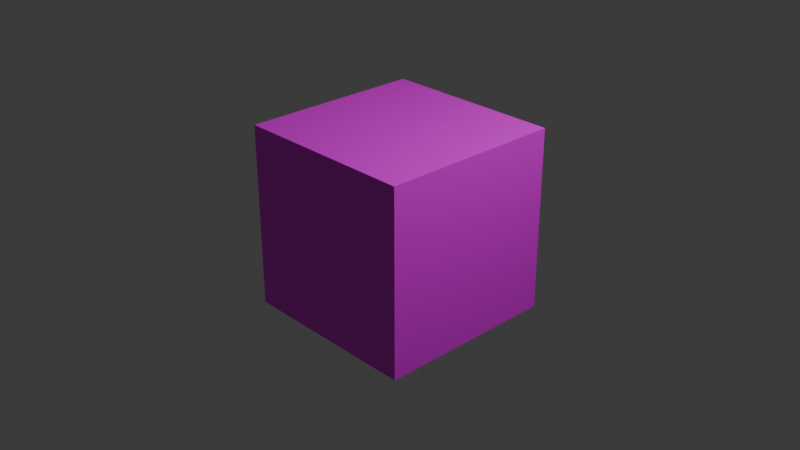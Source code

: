 # Source: Human_Dominated_131225.blend  (saved by Blender 4.4.32; exported with 4.5.12 LTS)
import bpy
from mathutils import Matrix  # noqa: F401  (used for matrix-valued properties, if any)

bpy.ops.wm.read_factory_settings(use_empty=True)
scene = bpy.context.scene
scene.name = 'Scene'

# ---- collections
col_collection = bpy.data.collections.new('Collection'); scene.collection.children.link(col_collection)

# ---- images (referenced by path relative to the original .blend; pixels are not part of the script)
import os
ASSET_DIR = os.environ.get("B2B_ASSET_DIR", "")  # directory of the original .blend (textures are referenced by path, not embedded)
HERE = os.path.dirname(os.path.abspath(__file__))  # packed textures are extracted next to this script under _unpacked/

def load_image(name, relpath, width, height, colorspace="sRGB"):
    """Load a texture the original file referenced (path relative to the .blend, or extracted next to this script)."""
    p = next((c for c in (os.path.join(HERE, relpath), os.path.join(ASSET_DIR, relpath)) if relpath and os.path.exists(c)), "")
    if p:
        img = bpy.data.images.load(p, check_existing=True)
        img.name = name
    else:  # same state as the original file: an image datablock whose file is absent (Cycles renders it pink)
        img = bpy.data.images.new(name, width, height)
        img.source = "FILE"
        img.filepath = "//" + (relpath or name)
    img.colorspace_settings.name = colorspace
    return img
img_1_png = load_image('1.png', '1.png', 1024, 1024, 'sRGB')

# ---- materials (node trees are filled in below, after node groups)
mat_material_002 = bpy.data.materials.new('Material.002')
mat_material_003 = bpy.data.materials.new('Material.003')

# ---- material node trees
mat_material_002.use_nodes = True; mat_material_002.node_tree.nodes.clear()
_N = mat_material_002.node_tree.nodes; _L = mat_material_002.node_tree.links
n0 = _N.new('ShaderNodeBsdfPrincipled'); n0.name = 'Principled BSDF'; n0.location = (10, 300)
n1 = _N.new('ShaderNodeOutputMaterial'); n1.name = 'Material Output'; n1.location = (300, 300)
n2 = _N.new('ShaderNodeTexImage'); n2.name = 'Image Texture'; n2.location = (-280, 269)
n2.image = img_1_png
_L.new(n0.outputs[0], n1.inputs[0])
_L.new(n2.outputs[0], n0.inputs[0])
n1.is_active_output = True
mat_material_003.use_nodes = True; mat_material_003.node_tree.nodes.clear()
_N = mat_material_003.node_tree.nodes; _L = mat_material_003.node_tree.links
n0 = _N.new('ShaderNodeBsdfPrincipled'); n0.name = 'Principled BSDF'; n0.location = (10, 300)
n0.inputs[2].default_value = 1.0
n0.inputs[20].default_value = 0.0
n1 = _N.new('ShaderNodeOutputMaterial'); n1.name = 'Material Output'; n1.location = (300, 300)
n2 = _N.new('ShaderNodeTexImage'); n2.name = 'Image Texture'; n2.location = (-280, 269)
n2.image = img_1_png
_L.new(n0.outputs[0], n1.inputs[0])
_L.new(n2.outputs[0], n0.inputs[0])
n1.is_active_output = True

# ---- world
world_world = bpy.data.worlds.new('World'); scene.world = world_world
world_world.use_nodes = True; world_world.node_tree.nodes.clear()
_N = world_world.node_tree.nodes; _L = world_world.node_tree.links
n0 = _N.new('ShaderNodeOutputWorld'); n0.name = 'World Output'; n0.location = (300, 300)
n1 = _N.new('ShaderNodeBackground'); n1.name = 'Background'; n1.location = (10, 300)
n1.inputs[0].default_value = (0.05088, 0.05088, 0.05088, 1.0)
_L.new(n1.outputs[0], n0.inputs[0])
n0.is_active_output = True
world_world.color = (0.05088, 0.05088, 0.05088)
world_world.sun_shadow_jitter_overblur = 0.0

# ---- cameras
cam_camera = bpy.data.cameras.new('Camera')
cam_camera.clip_end = 100.0
cam_camera.ortho_scale = 7.314

# ---- lights
light_light = bpy.data.lights.new('Light', 'POINT')
light_light.energy = 1000.0
light_light.shadow_soft_size = 0.1

# ---- meshes
me_cube_002 = bpy.data.meshes.new('Cube.002')
me_cube_002.from_pydata([(-1.0, -1.0, -1.0), (-1.0, -1.0, 1.0), (-1.0, 1.0, -1.0), (-1.0, 1.0, 1.0), (1.0, -1.0, -1.0), (1.0, -1.0, 1.0), (1.0, 1.0, -1.0), (1.0, 1.0, 1.0)], [], [(0, 1, 3, 2), (2, 3, 7, 6), (6, 7, 5, 4), (4, 5, 1, 0), (2, 6, 4, 0), (7, 3, 1, 5)])
_uv = me_cube_002.uv_layers.new(name='UVMap')
_uv.uv.foreach_set('vector', [0.375, 0.0, 0.625, 0.0, 0.625, 0.25, 0.375, 0.25, 0.375, 0.25, 0.625, 0.25, 0.625, 0.5, 0.375, 0.5, 0.375, 0.5, 0.625, 0.5, 0.9995, 0.001425, 0.0004791, 0.001425, 0.0004791, 0.001425, 0.9995, 0.001425, 0.9995, 1.0, 0.0004791, 1.0, 0.125, 0.5, 0.375, 0.5, 0.0004791, 0.001425, 0.125, 0.75, 0.1842, 0.6543, 0.4342, 0.6543, 0.4342, 0.9043, 0.5588, 0.1558])
me_cube_002.materials.append(mat_material_002)
me_cube_002.update()
me_cube_003 = bpy.data.meshes.new('Cube.003')
me_cube_003.from_pydata([(-0.9496, -0.9471, -0.9976), (-0.9496, -0.9976, -0.9471), (-1.0, -0.9495, -0.9495), (-0.9496, -0.9976, 0.9471), (-0.9496, -0.9471, 0.9976), (-1.0, -0.9495, 0.9495), (-0.9496, 0.9471, -0.9976), (-1.0, 0.9495, -0.9495), (-0.9496, 0.9976, -0.9471), (-0.9496, 0.9471, 0.9976), (-0.9496, 0.9976, 0.9471), (-1.0, 0.9495, 0.9495), (0.9496, -0.8567, -0.9072), (1.0, -0.8543, -0.8543), (0.9496, -0.9072, -0.8567), (0.9496, -0.8567, 0.9072), (0.9496, -0.9072, 0.8567), (1.0, -0.8543, 0.8543), (0.9496, 0.8567, -0.9072), (0.9496, 0.9072, -0.8567), (1.0, 0.8543, -0.8543), (0.9496, 0.8567, 0.9072), (1.0, 0.8543, 0.8543), (0.9496, 0.9072, 0.8567)], [], [(14, 16, 3, 1), (20, 22, 17, 13), (21, 9, 4, 15), (2, 5, 11, 7), (8, 10, 23, 19), (0, 1, 2), (3, 4, 5), (6, 7, 8), (9, 10, 11), (12, 13, 14), (15, 16, 17), (18, 19, 20), (21, 22, 23), (6, 0, 2, 7), (1, 3, 5, 2), (4, 9, 11, 5), (10, 8, 7, 11), (18, 6, 8, 19), (9, 21, 23, 10), (22, 20, 19, 23), (12, 18, 20, 13), (21, 15, 17, 22), (16, 14, 13, 17), (0, 12, 14, 1), (15, 4, 3, 16), (6, 18, 12, 0)])
me_cube_003.polygons.foreach_set('use_smooth', [True] * 26)
_uv = me_cube_003.uv_layers.new(name='UVMap')
_uv.uv.foreach_set('vector', [0.07806, 0.9557, 0.944, 0.9557, 0.9765, 0.9995, 0.02795, 0.9989, 0.07941, 0.06535, 0.9431, 0.06535, 0.9431, 0.929, 0.07941, 0.929, 0.9695, 0.06432, 1.003, 0.02755, 0.9983, 0.968, 0.9694, 0.9301, 0.2925, -0.5144, 0.5991, -0.5149, 0.6033, -0.7392, 0.2903, -0.7377, 0.02986, -0.0002447, 0.9754, 0.0004108, 0.944, 0.0388, 0.0781, 0.03879, 0.003139, 0.9714, 0.003257, 0.9966, 0.001881, 0.9726, 0.9765, 0.9995, 1.002, 0.9994, 0.9774, 1.001, 0.0007062, 0.02832, -0.0005961, 0.02728, 0.0007162, 0.003145, 1.001, 0.0004741, 0.9754, 0.0004108, 0.9764, -0.0005626, 0.05256, 0.9302, 0.07941, 0.929, 0.07806, 0.9557, 0.9694, 0.9557, 0.944, 0.9557, 0.9431, 0.9546, 0.05252, 0.06435, 0.05257, 0.03892, 0.05389, 0.06535, 0.9695, 0.06432, 0.9431, 0.06535, 0.944, 0.0388, 0.0007062, 0.02832, 0.003139, 0.9714, 0.001817, 0.9726, -0.0006606, 0.02728, 0.02795, 0.9989, 0.9765, 0.9995, 0.9774, 1.001, 0.02656, 1.0, 0.9983, 0.968, 1.003, 0.02755, 1.003, 0.02648, 0.9991, 0.9691, 0.9754, 0.0004108, 0.02986, -0.0002447, 0.02851, -0.001279, 0.9764, -0.0006113, 0.05252, 0.06435, 0.0007062, 0.02832, 0.0007162, 0.003145, 0.05257, 0.03892, 1.003, 0.02755, 0.9695, 0.06432, 0.944, 0.0388, 0.9754, 0.0004108, 0.9431, 0.06535, 0.07941, 0.06535, 0.0781, 0.03879, 0.944, 0.0388, 0.05256, 0.9302, 0.05252, 0.06435, 0.07941, 0.06535, 0.07941, 0.929, 0.9695, 0.06432, 0.9694, 0.9301, 0.9431, 0.929, 0.9431, 0.06535, 0.944, 0.9557, 0.07806, 0.9557, 0.07941, 0.929, 0.9431, 0.929, 0.003139, 0.9714, 0.05256, 0.9302, 0.07806, 0.9557, 0.02795, 0.9989, 0.9694, 0.9557, 1.002, 0.9994, 0.9765, 0.9995, 0.944, 0.9557, 0.0007062, 0.02832, 0.05252, 0.06435, 0.05256, 0.9302, 0.003139, 0.9714])
me_cube_003.materials.append(mat_material_003)
me_cube_003.update()

# ---- objects
ob_light = bpy.data.objects.new('Light', light_light)
ob_camera = bpy.data.objects.new('Camera', cam_camera)
ob_cube_001 = bpy.data.objects.new('Cube.001', me_cube_002)
ob_cube = bpy.data.objects.new('Cube', me_cube_003)

# ---- transforms, parenting, visibility, modifiers, constraints
ob_light.location = (4.076, 1.005, 5.904)
ob_light.rotation_euler = (0.6503, 0.05522, 1.866)
ob_light.lock_rotations_4d = False
ob_light.empty_display_type = 'ARROWS'
ob_light.color = (0.0, 0.0, 0.0, 0.0)
ob_light.lineart.crease_threshold = 0.0
ob_camera.location = (7.359, -6.926, 4.958)
ob_camera.rotation_euler = (1.109, 0.0, 0.8149)
ob_camera.lock_rotations_4d = False
ob_camera.empty_display_type = 'ARROWS'
ob_camera.color = (0.0, 0.0, 0.0, 0.0)
ob_camera.display_type = 'WIRE'
ob_camera.lineart.crease_threshold = 0.0
ob_cube_001.location = (0.0, 0.0, 0.0)
ob_cube.location = (0.0, 0.0, 0.0)
ob_cube.rotation_euler = (-0.0, -1.571, -0.0)
ob_cube.scale = (0.05, 1.0, 1.0)

# ---- collection membership
col_collection.objects.link(ob_light)
col_collection.objects.link(ob_camera)
col_collection.objects.link(ob_cube_001)
col_collection.objects.link(ob_cube)

# ---- scene / render settings (as saved in the file)
scene.camera = ob_camera
scene.frame_start = 1; scene.frame_end = 250; scene.frame_set(79)
scene.render.engine = 'BLENDER_EEVEE_NEXT'
bpy.context.view_layer.update()
